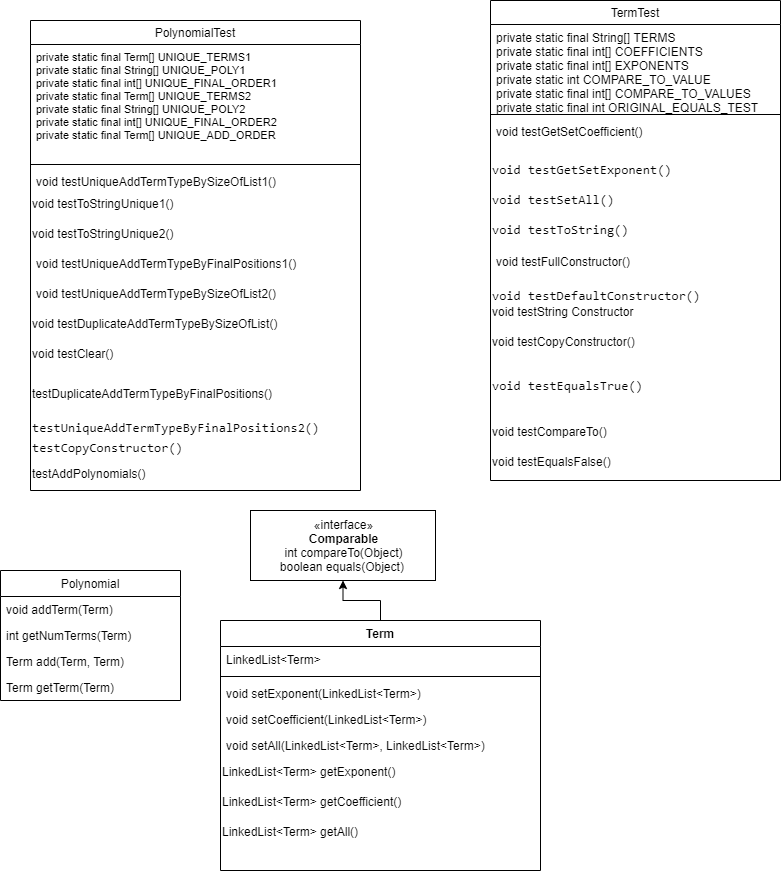

The diagram above was exported from draw.io. Its source (the exported page's mxGraphModel, read from the mxfile embedded in the PNG):
<mxGraphModel dx="868" dy="2720" grid="1" gridSize="10" guides="1" tooltips="1" connect="1" arrows="1" fold="1" page="1" pageScale="1" pageWidth="850" pageHeight="1100" math="0" shadow="0">
  <root>
    <mxCell id="0" />
    <mxCell id="1" parent="0" />
    <mxCell id="toOthYRu2_Pvb6l7ZiDN-6" value="Polynomial" style="swimlane;fontStyle=0;childLayout=stackLayout;horizontal=1;startSize=26;fillColor=none;horizontalStack=0;resizeParent=1;resizeParentMax=0;resizeLast=0;collapsible=1;marginBottom=0;" parent="1" vertex="1">
      <mxGeometry x="20" y="-550" width="180" height="130" as="geometry" />
    </mxCell>
    <mxCell id="toOthYRu2_Pvb6l7ZiDN-7" value="void addTerm(Term)" style="text;strokeColor=none;fillColor=none;align=left;verticalAlign=top;spacingLeft=4;spacingRight=4;overflow=hidden;rotatable=0;points=[[0,0.5],[1,0.5]];portConstraint=eastwest;" parent="toOthYRu2_Pvb6l7ZiDN-6" vertex="1">
      <mxGeometry y="26" width="180" height="26" as="geometry" />
    </mxCell>
    <mxCell id="toOthYRu2_Pvb6l7ZiDN-11" value="int getNumTerms(Term)" style="text;strokeColor=none;fillColor=none;align=left;verticalAlign=top;spacingLeft=4;spacingRight=4;overflow=hidden;rotatable=0;points=[[0,0.5],[1,0.5]];portConstraint=eastwest;" parent="toOthYRu2_Pvb6l7ZiDN-6" vertex="1">
      <mxGeometry y="52" width="180" height="26" as="geometry" />
    </mxCell>
    <mxCell id="toOthYRu2_Pvb6l7ZiDN-10" value="Term add(Term, Term)" style="text;strokeColor=none;fillColor=none;align=left;verticalAlign=top;spacingLeft=4;spacingRight=4;overflow=hidden;rotatable=0;points=[[0,0.5],[1,0.5]];portConstraint=eastwest;" parent="toOthYRu2_Pvb6l7ZiDN-6" vertex="1">
      <mxGeometry y="78" width="180" height="26" as="geometry" />
    </mxCell>
    <mxCell id="toOthYRu2_Pvb6l7ZiDN-8" value="Term getTerm(Term)" style="text;strokeColor=none;fillColor=none;align=left;verticalAlign=top;spacingLeft=4;spacingRight=4;overflow=hidden;rotatable=0;points=[[0,0.5],[1,0.5]];portConstraint=eastwest;" parent="toOthYRu2_Pvb6l7ZiDN-6" vertex="1">
      <mxGeometry y="104" width="180" height="26" as="geometry" />
    </mxCell>
    <mxCell id="toOthYRu2_Pvb6l7ZiDN-16" value="«interface»&lt;br&gt;&lt;b&gt;Comparable&lt;br&gt;&lt;/b&gt;int compareTo(Object)&lt;br&gt;boolean equals(Object)&amp;nbsp;" style="html=1;" parent="1" vertex="1">
      <mxGeometry x="270" y="-610" width="185" height="70" as="geometry" />
    </mxCell>
    <mxCell id="toOthYRu2_Pvb6l7ZiDN-44" value="" style="edgeStyle=orthogonalEdgeStyle;rounded=0;orthogonalLoop=1;jettySize=auto;html=1;" parent="1" source="toOthYRu2_Pvb6l7ZiDN-33" target="toOthYRu2_Pvb6l7ZiDN-16" edge="1">
      <mxGeometry relative="1" as="geometry" />
    </mxCell>
    <mxCell id="toOthYRu2_Pvb6l7ZiDN-33" value="Term" style="swimlane;fontStyle=1;align=center;verticalAlign=top;childLayout=stackLayout;horizontal=1;startSize=26;horizontalStack=0;resizeParent=1;resizeParentMax=0;resizeLast=0;collapsible=1;marginBottom=0;" parent="1" vertex="1">
      <mxGeometry x="240" y="-500" width="320" height="250" as="geometry" />
    </mxCell>
    <mxCell id="toOthYRu2_Pvb6l7ZiDN-34" value="LinkedList&lt;Term&gt;" style="text;strokeColor=none;fillColor=none;align=left;verticalAlign=top;spacingLeft=4;spacingRight=4;overflow=hidden;rotatable=0;points=[[0,0.5],[1,0.5]];portConstraint=eastwest;" parent="toOthYRu2_Pvb6l7ZiDN-33" vertex="1">
      <mxGeometry y="26" width="320" height="26" as="geometry" />
    </mxCell>
    <mxCell id="toOthYRu2_Pvb6l7ZiDN-35" value="" style="line;strokeWidth=1;fillColor=none;align=left;verticalAlign=middle;spacingTop=-1;spacingLeft=3;spacingRight=3;rotatable=0;labelPosition=right;points=[];portConstraint=eastwest;" parent="toOthYRu2_Pvb6l7ZiDN-33" vertex="1">
      <mxGeometry y="52" width="320" height="8" as="geometry" />
    </mxCell>
    <mxCell id="toOthYRu2_Pvb6l7ZiDN-37" value="void setExponent(LinkedList&lt;Term&gt;)" style="text;strokeColor=none;fillColor=none;align=left;verticalAlign=top;spacingLeft=4;spacingRight=4;overflow=hidden;rotatable=0;points=[[0,0.5],[1,0.5]];portConstraint=eastwest;" parent="toOthYRu2_Pvb6l7ZiDN-33" vertex="1">
      <mxGeometry y="60" width="320" height="26" as="geometry" />
    </mxCell>
    <mxCell id="toOthYRu2_Pvb6l7ZiDN-38" value="void setCoefficient(LinkedList&lt;Term&gt;)" style="text;strokeColor=none;fillColor=none;align=left;verticalAlign=top;spacingLeft=4;spacingRight=4;overflow=hidden;rotatable=0;points=[[0,0.5],[1,0.5]];portConstraint=eastwest;" parent="toOthYRu2_Pvb6l7ZiDN-33" vertex="1">
      <mxGeometry y="86" width="320" height="26" as="geometry" />
    </mxCell>
    <mxCell id="toOthYRu2_Pvb6l7ZiDN-40" value="void setAll(LinkedList&lt;Term&gt;, LinkedList&lt;Term&gt;)" style="text;strokeColor=none;fillColor=none;align=left;verticalAlign=top;spacingLeft=4;spacingRight=4;overflow=hidden;rotatable=0;points=[[0,0.5],[1,0.5]];portConstraint=eastwest;" parent="toOthYRu2_Pvb6l7ZiDN-33" vertex="1">
      <mxGeometry y="112" width="320" height="26" as="geometry" />
    </mxCell>
    <mxCell id="toOthYRu2_Pvb6l7ZiDN-41" value="LinkedList&amp;lt;Term&amp;gt; getExponent()" style="text;html=1;" parent="toOthYRu2_Pvb6l7ZiDN-33" vertex="1">
      <mxGeometry y="138" width="320" height="30" as="geometry" />
    </mxCell>
    <mxCell id="toOthYRu2_Pvb6l7ZiDN-42" value="LinkedList&amp;lt;Term&amp;gt; getCoefficient()" style="text;html=1;" parent="toOthYRu2_Pvb6l7ZiDN-33" vertex="1">
      <mxGeometry y="168" width="320" height="30" as="geometry" />
    </mxCell>
    <mxCell id="toOthYRu2_Pvb6l7ZiDN-43" value="LinkedList&amp;lt;Term&amp;gt; getAll()" style="text;html=1;" parent="toOthYRu2_Pvb6l7ZiDN-33" vertex="1">
      <mxGeometry y="198" width="320" height="30" as="geometry" />
    </mxCell>
    <mxCell id="toOthYRu2_Pvb6l7ZiDN-36" value="&#10;&#10;&#10;&#10;" style="text;strokeColor=none;fillColor=none;align=left;verticalAlign=top;spacingLeft=4;spacingRight=4;overflow=hidden;rotatable=0;points=[[0,0.5],[1,0.5]];portConstraint=eastwest;" parent="toOthYRu2_Pvb6l7ZiDN-33" vertex="1">
      <mxGeometry y="228" width="320" height="22" as="geometry" />
    </mxCell>
    <mxCell id="toOthYRu2_Pvb6l7ZiDN-45" value="TermTest" style="swimlane;fontStyle=0;childLayout=stackLayout;horizontal=1;startSize=24;fillColor=none;horizontalStack=0;resizeParent=1;resizeParentMax=0;resizeLast=0;collapsible=1;marginBottom=0;" parent="1" vertex="1">
      <mxGeometry x="510" y="-1120" width="290" height="480" as="geometry" />
    </mxCell>
    <mxCell id="toOthYRu2_Pvb6l7ZiDN-47" value="private static final String[] TERMS &#10;private static final int[] COEFFICIENTS&#10;private static final int[] EXPONENTS&#10;private static int COMPARE_TO_VALUE&#10;private static final int[] COMPARE_TO_VALUES&#10;private static final int ORIGINAL_EQUALS_TEST&#10;private static final int ORIGINAL_BEFORE_TEST" style="text;strokeColor=none;fillColor=none;align=left;verticalAlign=top;spacingLeft=4;spacingRight=4;overflow=hidden;rotatable=0;points=[[0,0.5],[1,0.5]];portConstraint=eastwest;" parent="toOthYRu2_Pvb6l7ZiDN-45" vertex="1">
      <mxGeometry y="24" width="290" height="86" as="geometry" />
    </mxCell>
    <mxCell id="toOthYRu2_Pvb6l7ZiDN-49" value="" style="line;strokeWidth=1;fillColor=none;align=left;verticalAlign=middle;spacingTop=-1;spacingLeft=3;spacingRight=3;rotatable=0;labelPosition=right;points=[];portConstraint=eastwest;" parent="toOthYRu2_Pvb6l7ZiDN-45" vertex="1">
      <mxGeometry y="110" width="290" height="8" as="geometry" />
    </mxCell>
    <mxCell id="toOthYRu2_Pvb6l7ZiDN-46" value="void testGetSetCoefficient()" style="text;strokeColor=none;fillColor=none;align=left;verticalAlign=top;spacingLeft=4;spacingRight=4;overflow=hidden;rotatable=0;points=[[0,0.5],[1,0.5]];portConstraint=eastwest;fontColor=#000000;labelBackgroundColor=#FFFFFF;" parent="toOthYRu2_Pvb6l7ZiDN-45" vertex="1">
      <mxGeometry y="118" width="290" height="24" as="geometry" />
    </mxCell>
    <mxCell id="toOthYRu2_Pvb6l7ZiDN-51" value="&lt;pre style=&quot;font-family: &amp;#34;consolas&amp;#34; ; font-size: 9.8pt&quot;&gt;&lt;span style=&quot;background-color: rgb(255 , 255 , 255)&quot;&gt;void testGetSetExponent()&lt;/span&gt;&lt;/pre&gt;" style="text;html=1;" parent="toOthYRu2_Pvb6l7ZiDN-45" vertex="1">
      <mxGeometry y="142" width="290" height="30" as="geometry" />
    </mxCell>
    <mxCell id="toOthYRu2_Pvb6l7ZiDN-52" value="&lt;pre style=&quot;font-family: &amp;#34;consolas&amp;#34; ; font-size: 9.8pt&quot;&gt;&lt;span style=&quot;background-color: rgb(255 , 255 , 255)&quot;&gt;void testSetAll()&lt;/span&gt;&lt;/pre&gt;" style="text;html=1;" parent="toOthYRu2_Pvb6l7ZiDN-45" vertex="1">
      <mxGeometry y="172" width="290" height="30" as="geometry" />
    </mxCell>
    <mxCell id="toOthYRu2_Pvb6l7ZiDN-53" value="&lt;pre style=&quot;font-family: &amp;#34;consolas&amp;#34; ; font-size: 9.8pt&quot;&gt;&lt;pre style=&quot;font-family: &amp;#34;consolas&amp;#34; ; font-size: 9.8pt&quot;&gt;&lt;pre style=&quot;font-family: &amp;#34;consolas&amp;#34; ; font-size: 9.8pt&quot;&gt;&lt;span style=&quot;background-color: rgb(255 , 255 , 255)&quot;&gt;void testToString() &lt;/span&gt;&lt;/pre&gt;&lt;/pre&gt;&lt;/pre&gt;" style="text;html=1;" parent="toOthYRu2_Pvb6l7ZiDN-45" vertex="1">
      <mxGeometry y="202" width="290" height="46" as="geometry" />
    </mxCell>
    <mxCell id="toOthYRu2_Pvb6l7ZiDN-57" value="void testFullConstructor()" style="text;strokeColor=none;fillColor=none;align=left;verticalAlign=top;spacingLeft=4;spacingRight=4;overflow=hidden;rotatable=0;points=[[0,0.5],[1,0.5]];portConstraint=eastwest;fontColor=#000000;labelBackgroundColor=#FFFFFF;" parent="toOthYRu2_Pvb6l7ZiDN-45" vertex="1">
      <mxGeometry y="248" width="290" height="20" as="geometry" />
    </mxCell>
    <mxCell id="toOthYRu2_Pvb6l7ZiDN-59" value="&lt;pre style=&quot;font-family: &amp;#34;consolas&amp;#34; ; font-size: 9.8pt&quot;&gt;&lt;span style=&quot;background-color: rgb(255 , 255 , 255)&quot;&gt;void testDefaultConstructor()&lt;/span&gt;&lt;/pre&gt;" style="text;html=1;" parent="toOthYRu2_Pvb6l7ZiDN-45" vertex="1">
      <mxGeometry y="268" width="290" height="30" as="geometry" />
    </mxCell>
    <mxCell id="toOthYRu2_Pvb6l7ZiDN-56" value="void testString Constructor" style="text;html=1;" parent="toOthYRu2_Pvb6l7ZiDN-45" vertex="1">
      <mxGeometry y="298" width="290" height="30" as="geometry" />
    </mxCell>
    <mxCell id="toOthYRu2_Pvb6l7ZiDN-60" value="void testCopyConstructor()" style="text;html=1;" parent="toOthYRu2_Pvb6l7ZiDN-45" vertex="1">
      <mxGeometry y="328" width="290" height="30" as="geometry" />
    </mxCell>
    <mxCell id="toOthYRu2_Pvb6l7ZiDN-61" value="&lt;pre style=&quot;font-family: &amp;#34;consolas&amp;#34; ; font-size: 9.8pt&quot;&gt;&lt;span style=&quot;background-color: rgb(255 , 255 , 255)&quot;&gt;void testEqualsTrue()&lt;/span&gt;&lt;/pre&gt;" style="text;html=1;" parent="toOthYRu2_Pvb6l7ZiDN-45" vertex="1">
      <mxGeometry y="358" width="290" height="60" as="geometry" />
    </mxCell>
    <mxCell id="toOthYRu2_Pvb6l7ZiDN-78" value="void testCompareTo()" style="text;html=1;" parent="toOthYRu2_Pvb6l7ZiDN-45" vertex="1">
      <mxGeometry y="418" width="290" height="30" as="geometry" />
    </mxCell>
    <mxCell id="toOthYRu2_Pvb6l7ZiDN-54" value="void testEqualsFalse()" style="text;html=1;" parent="toOthYRu2_Pvb6l7ZiDN-45" vertex="1">
      <mxGeometry y="448" width="290" height="32" as="geometry" />
    </mxCell>
    <mxCell id="toOthYRu2_Pvb6l7ZiDN-48" value=" void testUniqueAddTermTypeBySizeOfList2()&#10;" style="text;strokeColor=none;fillColor=none;align=left;verticalAlign=top;spacingLeft=4;spacingRight=4;overflow=hidden;rotatable=0;points=[[0,0.5],[1,0.5]];portConstraint=eastwest;" parent="1" vertex="1">
      <mxGeometry x="50" y="-840" width="400" height="20" as="geometry" />
    </mxCell>
    <mxCell id="toOthYRu2_Pvb6l7ZiDN-63" value="PolynomialTest" style="swimlane;fontStyle=0;childLayout=stackLayout;horizontal=1;startSize=24;fillColor=none;horizontalStack=0;resizeParent=1;resizeParentMax=0;resizeLast=0;collapsible=1;marginBottom=0;" parent="1" vertex="1">
      <mxGeometry x="50" y="-1100" width="330" height="470" as="geometry" />
    </mxCell>
    <mxCell id="toOthYRu2_Pvb6l7ZiDN-64" value="private static final Term[] UNIQUE_TERMS1&#10;private static final String[] UNIQUE_POLY1&#10;private static final int[] UNIQUE_FINAL_ORDER1&#10;private static final Term[] UNIQUE_TERMS2&#10;private static final String[] UNIQUE_POLY2&#10;private static final int[] UNIQUE_FINAL_ORDER2&#10;private static final Term[] UNIQUE_ADD_ORDER" style="text;strokeColor=none;fillColor=none;align=left;verticalAlign=top;spacingLeft=4;spacingRight=4;overflow=hidden;rotatable=0;points=[[0,0.5],[1,0.5]];portConstraint=eastwest;fontSize=11;" parent="toOthYRu2_Pvb6l7ZiDN-63" vertex="1">
      <mxGeometry y="24" width="330" height="116" as="geometry" />
    </mxCell>
    <mxCell id="toOthYRu2_Pvb6l7ZiDN-65" value="" style="line;strokeWidth=1;fillColor=none;align=left;verticalAlign=middle;spacingTop=-1;spacingLeft=3;spacingRight=3;rotatable=0;labelPosition=right;points=[];portConstraint=eastwest;" parent="toOthYRu2_Pvb6l7ZiDN-63" vertex="1">
      <mxGeometry y="140" width="330" height="8" as="geometry" />
    </mxCell>
    <mxCell id="toOthYRu2_Pvb6l7ZiDN-66" value="void testUniqueAddTermTypeBySizeOfList1()" style="text;strokeColor=none;fillColor=none;align=left;verticalAlign=top;spacingLeft=4;spacingRight=4;overflow=hidden;rotatable=0;points=[[0,0.5],[1,0.5]];portConstraint=eastwest;" parent="toOthYRu2_Pvb6l7ZiDN-63" vertex="1">
      <mxGeometry y="148" width="330" height="22" as="geometry" />
    </mxCell>
    <mxCell id="toOthYRu2_Pvb6l7ZiDN-67" value="void testToStringUnique1()" style="text;html=1;" parent="toOthYRu2_Pvb6l7ZiDN-63" vertex="1">
      <mxGeometry y="170" width="330" height="30" as="geometry" />
    </mxCell>
    <mxCell id="toOthYRu2_Pvb6l7ZiDN-68" value="void testToStringUnique2()" style="text;html=1;" parent="toOthYRu2_Pvb6l7ZiDN-63" vertex="1">
      <mxGeometry y="200" width="330" height="30" as="geometry" />
    </mxCell>
    <mxCell id="toOthYRu2_Pvb6l7ZiDN-69" value=" void testUniqueAddTermTypeByFinalPositions1()" style="text;strokeColor=none;fillColor=none;align=left;verticalAlign=top;spacingLeft=4;spacingRight=4;overflow=hidden;rotatable=0;points=[[0,0.5],[1,0.5]];portConstraint=eastwest;" parent="toOthYRu2_Pvb6l7ZiDN-63" vertex="1">
      <mxGeometry y="230" width="330" height="210" as="geometry" />
    </mxCell>
    <mxCell id="toOthYRu2_Pvb6l7ZiDN-75" value="testAddPolynomials()" style="text;html=1;" parent="toOthYRu2_Pvb6l7ZiDN-63" vertex="1">
      <mxGeometry y="440" width="330" height="30" as="geometry" />
    </mxCell>
    <mxCell id="toOthYRu2_Pvb6l7ZiDN-76" value="&lt;pre style=&quot;font-family: &amp;#34;consolas&amp;#34; ; font-size: 9.8pt&quot;&gt;&lt;span style=&quot;background-color: rgb(255 , 255 , 255)&quot;&gt;testCopyConstructor()&lt;/span&gt;&lt;/pre&gt;" style="text;html=1;" parent="1" vertex="1">
      <mxGeometry x="50" y="-700" width="330" height="46" as="geometry" />
    </mxCell>
    <mxCell id="toOthYRu2_Pvb6l7ZiDN-70" value="&lt;pre style=&quot;font-family: &amp;#34;consolas&amp;#34; ; font-size: 9.8pt&quot;&gt;&lt;pre style=&quot;font-family: &amp;#34;consolas&amp;#34; ; font-size: 9.8pt&quot;&gt;&lt;span style=&quot;background-color: rgb(255 , 255 , 255)&quot;&gt;testUniqueAddTermTypeByFinalPositions2()&lt;/span&gt;&lt;/pre&gt;&lt;/pre&gt;" style="text;html=1;" parent="1" vertex="1">
      <mxGeometry x="50" y="-720" width="330" height="40" as="geometry" />
    </mxCell>
    <mxCell id="toOthYRu2_Pvb6l7ZiDN-77" value="void testDuplicateAddTermTypeBySizeOfList()" style="text;html=1;" parent="1" vertex="1">
      <mxGeometry x="50" y="-810" width="330" height="110" as="geometry" />
    </mxCell>
    <mxCell id="toOthYRu2_Pvb6l7ZiDN-74" value="testDuplicateAddTermTypeByFinalPositions()" style="text;html=1;" parent="1" vertex="1">
      <mxGeometry x="50" y="-740" width="330" height="30" as="geometry" />
    </mxCell>
    <mxCell id="toOthYRu2_Pvb6l7ZiDN-73" value="void testClear()" style="text;html=1;" parent="1" vertex="1">
      <mxGeometry x="50" y="-780" width="330" height="30" as="geometry" />
    </mxCell>
  </root>
</mxGraphModel>